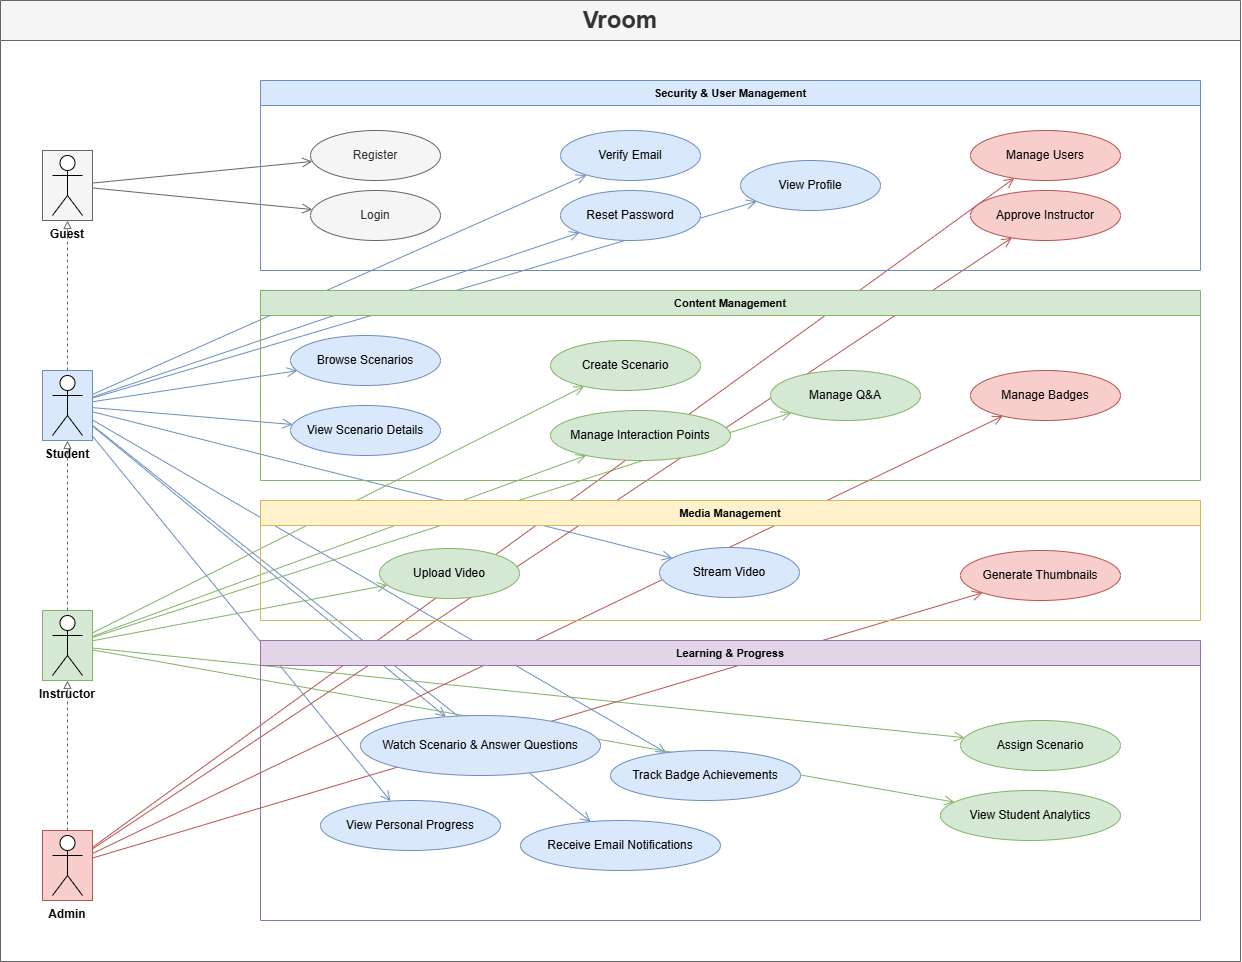

The diagram above was exported from draw.io. Its source (the exported page's mxGraphModel, read from the mxfile embedded in the PNG):
<mxGraphModel dx="2316" dy="2349" grid="0" gridSize="10" guides="1" tooltips="1" connect="1" arrows="1" fold="1" page="1" pageScale="1" pageWidth="850" pageHeight="1100" background="#ffffff" math="0" shadow="0">
  <root>
    <mxCell id="0" />
    <mxCell id="1" parent="0" />
    <mxCell id="g1" edge="1" parent="1" source="guest" style="endArrow=open;endSize=8;strokeColor=#666666;labelBackgroundColor=none;" target="UC1">
      <mxGeometry relative="1" as="geometry" />
    </mxCell>
    <mxCell id="g2" edge="1" parent="1" source="guest" style="endArrow=open;endSize=8;strokeColor=#666666;labelBackgroundColor=none;" target="UC2">
      <mxGeometry relative="1" as="geometry" />
    </mxCell>
    <mxCell id="s1" edge="1" parent="1" source="student" style="endArrow=open;endSize=8;strokeColor=#6c8ebf;labelBackgroundColor=none;" target="UC3">
      <mxGeometry relative="1" as="geometry" />
    </mxCell>
    <mxCell id="s2" edge="1" parent="1" source="student" style="endArrow=open;endSize=8;strokeColor=#6c8ebf;labelBackgroundColor=none;" target="UC4">
      <mxGeometry relative="1" as="geometry" />
    </mxCell>
    <mxCell id="s3" edge="1" parent="1" source="student" style="endArrow=open;endSize=8;strokeColor=#6c8ebf;labelBackgroundColor=none;" target="UC7">
      <mxGeometry relative="1" as="geometry" />
    </mxCell>
    <mxCell id="s4" edge="1" parent="1" source="student" style="endArrow=open;endSize=8;strokeColor=#6c8ebf;labelBackgroundColor=none;" target="UC11">
      <mxGeometry relative="1" as="geometry" />
    </mxCell>
    <mxCell id="s5" edge="1" parent="1" source="student" style="endArrow=open;endSize=8;strokeColor=#6c8ebf;labelBackgroundColor=none;" target="UC12">
      <mxGeometry relative="1" as="geometry" />
    </mxCell>
    <mxCell id="s6" edge="1" parent="1" source="student" style="endArrow=open;endSize=8;strokeColor=#6c8ebf;labelBackgroundColor=none;" target="UC15">
      <mxGeometry relative="1" as="geometry" />
    </mxCell>
    <mxCell id="s7" edge="1" parent="1" source="student" style="endArrow=open;endSize=8;strokeColor=#6c8ebf;labelBackgroundColor=none;" target="UC18">
      <mxGeometry relative="1" as="geometry" />
    </mxCell>
    <mxCell id="s8" edge="1" parent="1" source="student" style="endArrow=open;endSize=8;strokeColor=#6c8ebf;labelBackgroundColor=none;" target="UC19">
      <mxGeometry relative="1" as="geometry" />
    </mxCell>
    <mxCell id="s9" edge="1" parent="1" source="student" style="endArrow=open;endSize=8;strokeColor=#6c8ebf;labelBackgroundColor=none;" target="UC21">
      <mxGeometry relative="1" as="geometry" />
    </mxCell>
    <mxCell id="s10" edge="1" parent="1" source="student" style="endArrow=open;endSize=8;strokeColor=#6c8ebf;labelBackgroundColor=none;" target="UC22">
      <mxGeometry relative="1" as="geometry" />
    </mxCell>
    <mxCell id="i1" edge="1" parent="1" source="instructor" style="endArrow=open;endSize=8;strokeColor=#82b366;labelBackgroundColor=none;" target="UC8">
      <mxGeometry relative="1" as="geometry" />
    </mxCell>
    <mxCell id="i2" edge="1" parent="1" source="instructor" style="endArrow=open;endSize=8;strokeColor=#82b366;labelBackgroundColor=none;" target="UC9">
      <mxGeometry relative="1" as="geometry" />
    </mxCell>
    <mxCell id="i3" edge="1" parent="1" source="instructor" style="endArrow=open;endSize=8;strokeColor=#82b366;labelBackgroundColor=none;" target="UC10">
      <mxGeometry relative="1" as="geometry" />
    </mxCell>
    <mxCell id="i4" edge="1" parent="1" source="instructor" style="endArrow=open;endSize=8;strokeColor=#82b366;labelBackgroundColor=none;" target="UC14">
      <mxGeometry relative="1" as="geometry" />
    </mxCell>
    <mxCell id="i5" edge="1" parent="1" source="instructor" style="endArrow=open;endSize=8;strokeColor=#82b366;labelBackgroundColor=none;" target="UC17">
      <mxGeometry relative="1" as="geometry" />
    </mxCell>
    <mxCell id="i6" edge="1" parent="1" source="instructor" style="endArrow=open;endSize=8;strokeColor=#82b366;labelBackgroundColor=none;" target="UC20">
      <mxGeometry relative="1" as="geometry" />
    </mxCell>
    <mxCell id="a1" edge="1" parent="1" source="admin" style="endArrow=open;endSize=8;strokeColor=#b85450;labelBackgroundColor=none;" target="UC5">
      <mxGeometry relative="1" as="geometry" />
    </mxCell>
    <mxCell id="a2" edge="1" parent="1" source="admin" style="endArrow=open;endSize=8;strokeColor=#b85450;labelBackgroundColor=none;" target="UC6">
      <mxGeometry relative="1" as="geometry" />
    </mxCell>
    <mxCell id="a3" edge="1" parent="1" source="admin" style="endArrow=open;endSize=8;strokeColor=#b85450;labelBackgroundColor=none;" target="UC13">
      <mxGeometry relative="1" as="geometry" />
    </mxCell>
    <mxCell id="a4" edge="1" parent="1" source="admin" style="endArrow=open;endSize=8;strokeColor=#b85450;labelBackgroundColor=none;" target="UC16">
      <mxGeometry relative="1" as="geometry" />
    </mxCell>
    <mxCell id="pkg1" parent="1" style="swimlane;startSize=25;fillColor=#dae8fc;strokeColor=#6c8ebf;fontStyle=1;fontSize=11;labelBackgroundColor=none;collapsible=0;" value="Security &amp; User Management" vertex="1">
      <mxGeometry height="190" width="940" x="340" y="40" as="geometry" />
    </mxCell>
    <mxCell id="UC6" parent="pkg1" style="ellipse;whiteSpace=wrap;html=1;fillColor=#f8cecc;strokeColor=#b85450;labelBackgroundColor=none;" value="Approve Instructor" vertex="1">
      <mxGeometry height="50" width="150" x="710" y="110" as="geometry" />
    </mxCell>
    <mxCell id="UC1" parent="pkg1" style="ellipse;whiteSpace=wrap;html=1;fillColor=#f5f5f5;strokeColor=#666666;fontColor=#333333;labelBackgroundColor=none;" value="Register" vertex="1">
      <mxGeometry height="50" width="130" x="50" y="50" as="geometry" />
    </mxCell>
    <mxCell id="UC2" parent="pkg1" style="ellipse;whiteSpace=wrap;html=1;fillColor=#f5f5f5;strokeColor=#666666;fontColor=#333333;labelBackgroundColor=none;" value="Login" vertex="1">
      <mxGeometry height="50" width="130" x="50" y="110" as="geometry" />
    </mxCell>
    <mxCell id="UC3" parent="pkg1" style="ellipse;whiteSpace=wrap;html=1;fillColor=#dae8fc;strokeColor=#6c8ebf;labelBackgroundColor=none;" value="Verify Email" vertex="1">
      <mxGeometry height="50" width="140" x="300" y="50" as="geometry" />
    </mxCell>
    <mxCell id="UC4" parent="pkg1" style="ellipse;whiteSpace=wrap;html=1;fillColor=#dae8fc;strokeColor=#6c8ebf;labelBackgroundColor=none;" value="Reset Password" vertex="1">
      <mxGeometry height="50" width="140" x="300" y="110" as="geometry" />
    </mxCell>
    <mxCell id="UC7" parent="pkg1" style="ellipse;whiteSpace=wrap;html=1;fillColor=#dae8fc;strokeColor=#6c8ebf;labelBackgroundColor=none;" value="View Profile" vertex="1">
      <mxGeometry height="50" width="140" x="480" y="80" as="geometry" />
    </mxCell>
    <mxCell id="UC5" parent="pkg1" style="ellipse;whiteSpace=wrap;html=1;fillColor=#f8cecc;strokeColor=#b85450;labelBackgroundColor=none;" value="Manage Users" vertex="1">
      <mxGeometry height="50" width="150" x="710" y="50" as="geometry" />
    </mxCell>
    <mxCell id="pkg2" parent="1" style="swimlane;startSize=25;fillColor=#d5e8d4;strokeColor=#82b366;fontStyle=1;fontSize=11;labelBackgroundColor=none;collapsible=0;" value="Content Management" vertex="1">
      <mxGeometry height="190" width="940" x="340" y="250" as="geometry" />
    </mxCell>
    <mxCell id="UC11" parent="pkg2" style="ellipse;whiteSpace=wrap;html=1;fillColor=#dae8fc;strokeColor=#6c8ebf;labelBackgroundColor=none;" value="Browse Scenarios" vertex="1">
      <mxGeometry height="50" width="150" x="30" y="45" as="geometry" />
    </mxCell>
    <mxCell id="UC12" parent="pkg2" style="ellipse;whiteSpace=wrap;html=1;fillColor=#dae8fc;strokeColor=#6c8ebf;labelBackgroundColor=none;" value="View Scenario Details" vertex="1">
      <mxGeometry height="50" width="150" x="30" y="115" as="geometry" />
    </mxCell>
    <mxCell id="UC8" parent="pkg2" style="ellipse;whiteSpace=wrap;html=1;fillColor=#d5e8d4;strokeColor=#82b366;labelBackgroundColor=none;" value="Create Scenario" vertex="1">
      <mxGeometry height="50" width="150" x="290" y="50" as="geometry" />
    </mxCell>
    <mxCell id="UC9" parent="pkg2" style="ellipse;whiteSpace=wrap;html=1;fillColor=#d5e8d4;strokeColor=#82b366;labelBackgroundColor=none;" value="Manage Interaction Points" vertex="1">
      <mxGeometry height="50" width="180" x="290" y="120" as="geometry" />
    </mxCell>
    <mxCell id="UC10" parent="pkg2" style="ellipse;whiteSpace=wrap;html=1;fillColor=#d5e8d4;strokeColor=#82b366;labelBackgroundColor=none;" value="Manage Q&amp;amp;A" vertex="1">
      <mxGeometry height="50" width="150" x="510" y="80" as="geometry" />
    </mxCell>
    <mxCell id="UC13" parent="pkg2" style="ellipse;whiteSpace=wrap;html=1;fillColor=#f8cecc;strokeColor=#b85450;labelBackgroundColor=none;" value="Manage Badges" vertex="1">
      <mxGeometry height="50" width="150" x="710" y="80" as="geometry" />
    </mxCell>
    <mxCell id="pkg3" parent="1" style="swimlane;startSize=25;fillColor=#fff2cc;strokeColor=#d6b656;fontStyle=1;fontSize=11;labelBackgroundColor=none;collapsible=0;" value="Media Management" vertex="1">
      <mxGeometry height="120" width="940" x="340" y="460" as="geometry" />
    </mxCell>
    <mxCell id="UC14" parent="pkg3" style="ellipse;whiteSpace=wrap;html=1;fillColor=#d5e8d4;strokeColor=#82b366;labelBackgroundColor=none;" value="Upload Video" vertex="1">
      <mxGeometry height="50" width="140" x="119" y="48" as="geometry" />
    </mxCell>
    <mxCell id="UC15" parent="pkg3" style="ellipse;whiteSpace=wrap;html=1;fillColor=#dae8fc;strokeColor=#6c8ebf;labelBackgroundColor=none;" value="Stream Video" vertex="1">
      <mxGeometry height="50" width="140" x="399" y="47" as="geometry" />
    </mxCell>
    <mxCell id="UC16" parent="pkg3" style="ellipse;whiteSpace=wrap;html=1;fillColor=#f8cecc;strokeColor=#b85450;labelBackgroundColor=none;" value="Generate Thumbnails" vertex="1">
      <mxGeometry height="50" width="160" x="700" y="50" as="geometry" />
    </mxCell>
    <mxCell id="pkg4" parent="1" style="swimlane;startSize=25;fillColor=#e1d5e7;strokeColor=#9673a6;fontStyle=1;fontSize=11;labelBackgroundColor=none;collapsible=0;" value="Learning &amp; Progress" vertex="1">
      <mxGeometry height="280" width="940" x="340" y="600" as="geometry" />
    </mxCell>
    <mxCell id="UC18" parent="pkg4" style="ellipse;whiteSpace=wrap;html=1;fillColor=#dae8fc;strokeColor=#6c8ebf;labelBackgroundColor=none;" value="Watch Scenario &amp;amp; Answer Questions" vertex="1">
      <mxGeometry height="60" width="240" x="100" y="75" as="geometry" />
    </mxCell>
    <mxCell id="UC19" parent="pkg4" style="ellipse;whiteSpace=wrap;html=1;fillColor=#dae8fc;strokeColor=#6c8ebf;labelBackgroundColor=none;" value="View Personal Progress" vertex="1">
      <mxGeometry height="50" width="180" x="60" y="160" as="geometry" />
    </mxCell>
    <mxCell id="UC21" parent="pkg4" style="ellipse;whiteSpace=wrap;html=1;fillColor=#dae8fc;strokeColor=#6c8ebf;labelBackgroundColor=none;" value="Track Badge Achievements" vertex="1">
      <mxGeometry height="50" width="190" x="350" y="110" as="geometry" />
    </mxCell>
    <mxCell id="UC22" parent="pkg4" style="ellipse;whiteSpace=wrap;html=1;fillColor=#dae8fc;strokeColor=#6c8ebf;labelBackgroundColor=none;" value="Receive Email Notifications" vertex="1">
      <mxGeometry height="50" width="200" x="260" y="180" as="geometry" />
    </mxCell>
    <mxCell id="UC17" parent="pkg4" style="ellipse;whiteSpace=wrap;html=1;fillColor=#d5e8d4;strokeColor=#82b366;labelBackgroundColor=none;" value="Assign Scenario" vertex="1">
      <mxGeometry height="50" width="160" x="700" y="80" as="geometry" />
    </mxCell>
    <mxCell id="UC20" parent="pkg4" style="ellipse;whiteSpace=wrap;html=1;fillColor=#d5e8d4;strokeColor=#82b366;labelBackgroundColor=none;" value="View Student Analytics" vertex="1">
      <mxGeometry height="50" width="180" x="680" y="150" as="geometry" />
    </mxCell>
    <mxCell id="guest" parent="1" style="shape=mxgraph.flowchart.actor;fillColor=#f5f5f5;strokeColor=#666666;fontColor=light-dark(#000000, #c1c1c1);fontSize=12;fontStyle=1;labelPosition=bottom;verticalLabelPosition=bottom;align=center;verticalAlign=top;labelBackgroundColor=none;" value="Guest" vertex="1">
      <mxGeometry height="70" width="50" x="122" y="110" as="geometry" />
    </mxCell>
    <mxCell id="student" parent="1" style="shape=mxgraph.flowchart.actor;fillColor=#dae8fc;strokeColor=#6c8ebf;fontSize=12;fontStyle=1;labelPosition=bottom;verticalLabelPosition=bottom;align=center;verticalAlign=top;labelBackgroundColor=none;" value="Student" vertex="1">
      <mxGeometry height="70" width="50" x="122" y="330" as="geometry" />
    </mxCell>
    <mxCell id="instructor" parent="1" style="shape=mxgraph.flowchart.actor;fillColor=#d5e8d4;strokeColor=#82b366;fontSize=12;fontStyle=1;labelPosition=bottom;verticalLabelPosition=bottom;align=center;verticalAlign=top;labelBackgroundColor=none;" value="Instructor" vertex="1">
      <mxGeometry height="70" width="50" x="122" y="570" as="geometry" />
    </mxCell>
    <mxCell id="e1" edge="1" parent="1" source="student" style="edgeStyle=orthogonalEdgeStyle;dashed=1;endArrow=block;endFill=0;strokeColor=#666666;labelBackgroundColor=none;" target="guest">
      <mxGeometry relative="1" as="geometry" />
    </mxCell>
    <mxCell id="admin" parent="1" style="shape=mxgraph.flowchart.actor;fillColor=#f8cecc;strokeColor=#b85450;fontSize=12;fontStyle=1;labelPosition=bottom;verticalLabelPosition=bottom;align=center;verticalAlign=top;labelBackgroundColor=none;" value="Admin" vertex="1">
      <mxGeometry height="70" width="50" x="122" y="790" as="geometry" />
    </mxCell>
    <mxCell id="e2" edge="1" parent="1" source="instructor" style="edgeStyle=orthogonalEdgeStyle;dashed=1;endArrow=block;endFill=0;strokeColor=#666666;labelBackgroundColor=none;" target="student">
      <mxGeometry relative="1" as="geometry" />
    </mxCell>
    <mxCell id="e3" edge="1" parent="1" source="admin" style="edgeStyle=orthogonalEdgeStyle;dashed=1;endArrow=block;endFill=0;strokeColor=#666666;labelBackgroundColor=none;" target="instructor">
      <mxGeometry relative="1" as="geometry" />
    </mxCell>
    <mxCell id="_o4_EHUwNx4WhCrmyqgs-1" parent="1" style="shape=umlActor;verticalLabelPosition=bottom;verticalAlign=top;html=1;outlineConnect=0;labelBackgroundColor=none;" value="" vertex="1">
      <mxGeometry height="60" width="30" x="132" y="115" as="geometry" />
    </mxCell>
    <mxCell id="_o4_EHUwNx4WhCrmyqgs-2" parent="1" style="shape=umlActor;verticalLabelPosition=bottom;verticalAlign=top;html=1;outlineConnect=0;labelBackgroundColor=none;" value="" vertex="1">
      <mxGeometry height="60" width="30" x="132" y="335" as="geometry" />
    </mxCell>
    <mxCell id="_o4_EHUwNx4WhCrmyqgs-3" parent="1" style="shape=umlActor;verticalLabelPosition=bottom;verticalAlign=top;html=1;outlineConnect=0;labelBackgroundColor=none;" value="" vertex="1">
      <mxGeometry height="60" width="30" x="132" y="575" as="geometry" />
    </mxCell>
    <mxCell id="_o4_EHUwNx4WhCrmyqgs-4" parent="1" style="shape=umlActor;verticalLabelPosition=bottom;verticalAlign=top;html=1;outlineConnect=0;labelBackgroundColor=none;" value="" vertex="1">
      <mxGeometry height="60" width="30" x="132" y="795" as="geometry" />
    </mxCell>
    <mxCell id="_o4_EHUwNx4WhCrmyqgs-6" parent="1" style="swimlane;whiteSpace=wrap;html=1;startSize=40;strokeWidth=1;perimeterSpacing=1;fontSize=15;labelBackgroundColor=none;labelBorderColor=none;fillColor=#f5f5f5;strokeColor=#666666;fontColor=#333333;collapsible=0;" value="&lt;font style=&quot;font-size: 24px;&quot;&gt;Vroom&lt;/font&gt;" vertex="1">
      <mxGeometry height="961" width="1240" x="80" y="-40" as="geometry" />
    </mxCell>
  </root>
</mxGraphModel>